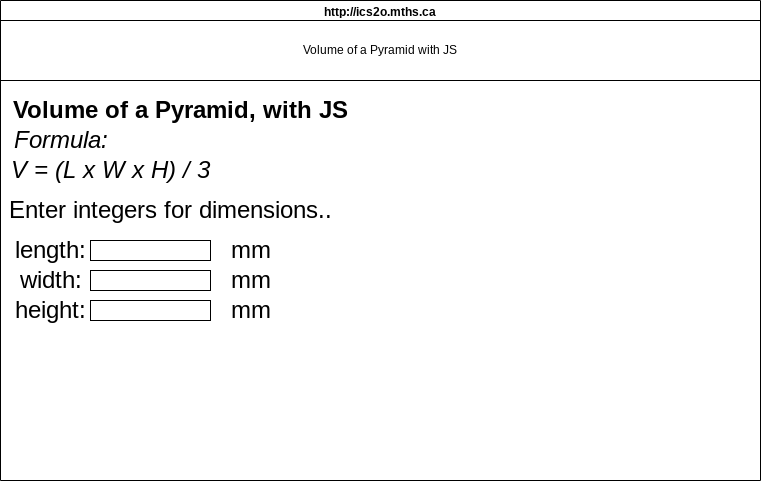

The diagram above was exported from draw.io. Its source (the exported page's mxGraphModel, read from the mxfile embedded in the PNG):
<mxGraphModel dx="1086" dy="743" grid="1" gridSize="10" guides="1" tooltips="1" connect="1" arrows="1" fold="1" page="1" pageScale="1" pageWidth="850" pageHeight="1100" math="0" shadow="0">
  <root>
    <mxCell id="0" />
    <mxCell id="1" parent="0" />
    <mxCell id="7" value="http://ics2o.mths.ca" style="swimlane;whiteSpace=wrap;html=1;" parent="1" vertex="1">
      <mxGeometry x="40" y="40" width="760" height="480" as="geometry" />
    </mxCell>
    <mxCell id="9" value="Volume of a Pyramid, with JS" style="text;strokeColor=none;fillColor=none;html=1;fontSize=24;fontStyle=1;verticalAlign=middle;align=center;" vertex="1" parent="7">
      <mxGeometry x="130" y="90" width="100" height="40" as="geometry" />
    </mxCell>
    <mxCell id="10" value="&lt;span style=&quot;font-weight: normal;&quot;&gt;&lt;i&gt;Formula:&lt;/i&gt;&lt;/span&gt;" style="text;strokeColor=none;fillColor=none;html=1;fontSize=24;fontStyle=1;verticalAlign=middle;align=center;" vertex="1" parent="7">
      <mxGeometry x="10" y="120" width="100" height="40" as="geometry" />
    </mxCell>
    <mxCell id="11" value="&lt;span style=&quot;font-weight: normal;&quot;&gt;&lt;i&gt;V = (L x W x H) / 3&lt;/i&gt;&lt;/span&gt;" style="text;strokeColor=none;fillColor=none;html=1;fontSize=24;fontStyle=1;verticalAlign=middle;align=center;" vertex="1" parent="7">
      <mxGeometry x="60" y="150" width="100" height="40" as="geometry" />
    </mxCell>
    <mxCell id="12" value="&lt;span style=&quot;font-weight: normal;&quot;&gt;Enter integers for dimensions..&lt;/span&gt;" style="text;strokeColor=none;fillColor=none;html=1;fontSize=24;fontStyle=1;verticalAlign=middle;align=center;" vertex="1" parent="7">
      <mxGeometry x="120" y="190" width="100" height="40" as="geometry" />
    </mxCell>
    <mxCell id="13" value="&lt;span style=&quot;font-weight: normal;&quot;&gt;length:&lt;/span&gt;" style="text;strokeColor=none;fillColor=none;html=1;fontSize=24;fontStyle=1;verticalAlign=middle;align=center;" vertex="1" parent="7">
      <mxGeometry y="230" width="100" height="40" as="geometry" />
    </mxCell>
    <mxCell id="14" value="&lt;span style=&quot;font-weight: normal;&quot;&gt;width:&lt;/span&gt;" style="text;strokeColor=none;fillColor=none;html=1;fontSize=24;fontStyle=1;verticalAlign=middle;align=center;" vertex="1" parent="7">
      <mxGeometry y="260" width="100" height="40" as="geometry" />
    </mxCell>
    <mxCell id="15" value="&lt;span style=&quot;font-weight: normal;&quot;&gt;height:&lt;/span&gt;" style="text;strokeColor=none;fillColor=none;html=1;fontSize=24;fontStyle=1;verticalAlign=middle;align=center;" vertex="1" parent="7">
      <mxGeometry y="290" width="100" height="40" as="geometry" />
    </mxCell>
    <mxCell id="16" value="" style="rounded=0;whiteSpace=wrap;html=1;" vertex="1" parent="7">
      <mxGeometry x="90" y="240" width="120" height="20" as="geometry" />
    </mxCell>
    <mxCell id="17" value="" style="rounded=0;whiteSpace=wrap;html=1;" vertex="1" parent="7">
      <mxGeometry x="90" y="270" width="120" height="20" as="geometry" />
    </mxCell>
    <mxCell id="18" value="" style="rounded=0;whiteSpace=wrap;html=1;" vertex="1" parent="7">
      <mxGeometry x="90" y="300" width="120" height="20" as="geometry" />
    </mxCell>
    <mxCell id="19" value="&lt;span style=&quot;font-weight: normal;&quot;&gt;mm&lt;/span&gt;" style="text;strokeColor=none;fillColor=none;html=1;fontSize=24;fontStyle=1;verticalAlign=middle;align=center;" vertex="1" parent="7">
      <mxGeometry x="200" y="230" width="100" height="40" as="geometry" />
    </mxCell>
    <mxCell id="20" value="&lt;span style=&quot;font-weight: normal;&quot;&gt;mm&lt;/span&gt;" style="text;strokeColor=none;fillColor=none;html=1;fontSize=24;fontStyle=1;verticalAlign=middle;align=center;" vertex="1" parent="7">
      <mxGeometry x="200" y="260" width="100" height="40" as="geometry" />
    </mxCell>
    <mxCell id="21" value="&lt;span style=&quot;font-weight: normal;&quot;&gt;mm&lt;/span&gt;" style="text;strokeColor=none;fillColor=none;html=1;fontSize=24;fontStyle=1;verticalAlign=middle;align=center;" vertex="1" parent="7">
      <mxGeometry x="200" y="290" width="100" height="40" as="geometry" />
    </mxCell>
    <mxCell id="8" value="Volume of a Pyramid with JS" style="rounded=0;whiteSpace=wrap;html=1;" vertex="1" parent="1">
      <mxGeometry x="40" y="60" width="760" height="60" as="geometry" />
    </mxCell>
  </root>
</mxGraphModel>